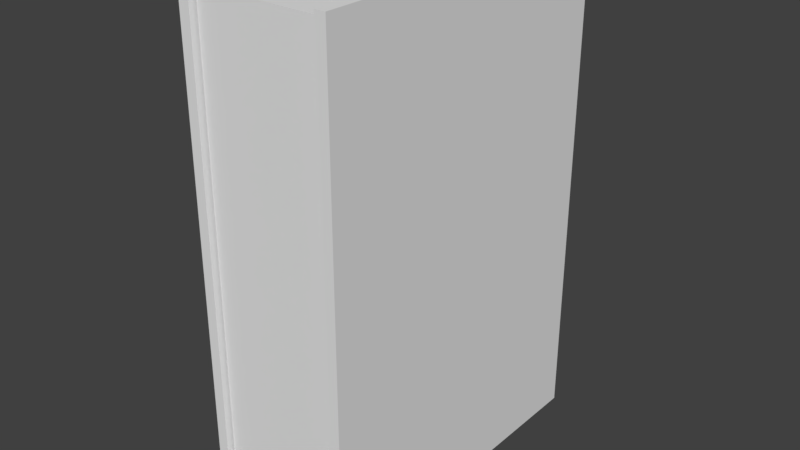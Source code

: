 # Source: Ksiazka.blend  (saved by Blender 2.79.0; exported with 4.5.12 LTS)
import bpy
from mathutils import Matrix  # noqa: F401  (used for matrix-valued properties, if any)

bpy.ops.wm.read_factory_settings(use_empty=True)
scene = bpy.context.scene
scene.name = 'Scene'

# ---- collections
col_collection_1 = bpy.data.collections.new('Collection 1'); scene.collection.children.link(col_collection_1)

# ---- materials (node trees are filled in below, after node groups)
mat_material_002 = bpy.data.materials.new('Material.002')
mat_material_002.alpha_threshold = 0.0
mat_material_002.use_transparent_shadow = False
mat_material_002.roughness = 0.5

# ---- material node trees

# ---- world
world_world = bpy.data.worlds.new('World'); scene.world = world_world
world_world.color = (0.05088, 0.05088, 0.05088)
world_world.use_sun_shadow = False
world_world.sun_shadow_jitter_overblur = 0.0
world_world.cycles.sampling_method = 'MANUAL'

# ---- meshes
me_cube_001 = bpy.data.meshes.new('Cube.001')
me_cube_001.from_pydata([(-1.0, -1.0, -1.0), (-1.0, -1.0, 1.0), (-1.0, 1.0, -1.0), (-1.0, 1.0, 1.0), (1.0, -1.0, -1.0), (1.0, -1.0, 1.0), (1.0, 1.0, -1.0), (1.0, 1.0, 1.0)], [], [(0, 1, 3, 2), (2, 3, 7, 6), (6, 7, 5, 4), (4, 5, 1, 0), (2, 6, 4, 0), (7, 3, 1, 5)])
_uv = me_cube_001.uv_layers.new(name='UVMap')
_uv.uv.foreach_set('vector', [0.0, 0.0, 1.0, 0.0, 1.0, 1.0, 0.0, 1.0, 0.0, 0.0, 1.0, 0.0, 1.0, 1.0, 0.0, 1.0, 0.0, 0.0, 1.0, 0.0, 1.0, 1.0, 0.0, 1.0, 0.0, 0.0, 1.0, 0.0, 1.0, 1.0, 0.0, 1.0, 0.1666, 0.9847, 0.1666, 0.05761, 0.8334, 0.05761, 0.8334, 0.9847, 0.002181, 0.9362, 0.002181, 0.2633, 0.9938, 0.2633, 0.9938, 0.9362])
me_cube_001.use_remesh_preserve_volume = False
me_cube_001.use_remesh_preserve_attributes = False
me_cube_001.use_mirror_vertex_groups = False
me_cube_001.update()
me_cube = bpy.data.meshes.new('Cube')
me_cube.from_pydata([(1.0, 1.0, -1.0), (1.0, -1.0, -1.0), (-1.0, -1.0, -1.0), (-1.0, 1.0, -1.0), (1.0, 1.0, 1.0), (1.0, -1.0, 1.0), (-1.0, -1.0, 1.0), (-1.0, 1.0, 1.0), (26.75, 1.0, -1.0), (26.75, -1.0, -1.0), (24.75, -1.0, -1.0), (24.75, 1.0, -1.0), (26.75, 1.0, 1.0), (26.75, -1.0, 1.0), (24.75, -1.0, 1.0), (24.75, 1.0, 1.0), (1.0, 1.092, -1.0), (-1.0, 1.092, -1.0), (1.0, 1.092, 1.0), (-1.0, 1.092, 1.0), (26.75, 1.092, -1.0), (24.75, 1.092, -1.0), (26.75, 1.092, 1.0), (24.75, 1.092, 1.0)], [], [(0, 1, 2, 3), (4, 7, 6, 5), (0, 4, 5, 1), (1, 5, 6, 2), (2, 6, 7, 3), (0, 3, 17, 16), (8, 9, 10, 11), (12, 15, 14, 13), (8, 12, 13, 9), (9, 13, 14, 10), (10, 14, 15, 11), (12, 8, 20, 22), (18, 16, 17, 19), (22, 20, 21, 23), (15, 12, 22, 23), (8, 11, 21, 20), (7, 4, 18, 19), (3, 7, 19, 17), (16, 21, 11, 0), (0, 11, 15, 4), (18, 23, 21, 16), (15, 23, 18, 4)])
_uv = me_cube.uv_layers.new(name='UVMap')
_uv.uv.foreach_set('vector', [0.3359, 0.07206, 0.1717, 0.07206, 0.1717, 0.0, 0.3359, 1.933e-08, 0.1641, 0.9279, 0.1641, 1.0, 4.549e-07, 1.0, 3.522e-07, 0.9279, 0.8359, 0.367, 0.6717, 0.367, 0.6717, 0.2949, 0.8359, 0.2949, 0.8359, 0.07206, 0.8359, 3.651e-08, 1.0, 0.0, 1.0, 0.07206, 0.9988, -0.001184, 0.9988, 1.004, 0.5886, 1.004, 0.5886, -0.001184, 0.3359, 0.07206, 0.3359, 1.933e-08, 0.3434, 2.405e-07, 0.3434, 0.07206, 0.3359, 1.0, 0.1717, 1.0, 0.1717, 0.9279, 0.3359, 0.9279, 0.1641, 2.062e-07, 0.1641, 0.07206, 1.076e-07, 0.07206, 0.0, 2.062e-07, 0.4106, -3.618e-05, 0.4106, 1.001, 0.001062, 1.001, 0.001062, -3.618e-05, 0.8359, 0.2228, 0.8359, 0.2949, 0.6717, 0.2949, 0.6717, 0.2228, 0.8359, 0.2228, 0.6717, 0.2228, 0.6717, 0.1508, 0.8359, 0.1508, 0.3843, 0.9994, 0.3843, -0.000176, 0.41, -0.000176, 0.41, 0.9994, 0.5606, 1.002, 0.5606, 0.001345, 0.5864, 0.001345, 0.5864, 1.002, 0.411, 1.0, 0.411, 0.002189, 0.4359, 0.002189, 0.4359, 1.0, 0.1641, 0.07206, 0.1641, 2.062e-07, 0.1717, 0.0, 0.1717, 0.07206, 0.3359, 1.0, 0.3359, 0.9279, 0.3434, 0.9279, 0.3434, 1.0, 0.1641, 1.0, 0.1641, 0.9279, 0.1717, 0.9279, 0.1717, 1.0, 0.6206, -0.001145, 0.6206, 1.005, 0.591, 1.005, 0.591, -0.001145, 0.3434, 0.07206, 0.3434, 0.9279, 0.3359, 0.9279, 0.3359, 0.07206, 0.6717, 0.0, 0.6717, 0.8559, 0.5076, 0.8559, 0.5076, 2.792e-08, 0.5588, 1.0, 0.4354, 1.0, 0.4354, 0.001041, 0.5588, 0.001039, 0.1641, 0.07206, 0.1717, 0.07206, 0.1717, 0.9279, 0.1641, 0.9279])
me_cube.materials.append(mat_material_002)
me_cube.use_remesh_preserve_volume = False
me_cube.use_remesh_preserve_attributes = False
me_cube.use_mirror_vertex_groups = False
me_cube.update()

# ---- objects
ob_cube_001 = bpy.data.objects.new('Cube.001', me_cube_001)
ob_cube = bpy.data.objects.new('Cube', me_cube)

# ---- transforms, parenting, visibility, modifiers, constraints
ob_cube_001.location = (0.7178, 0.0, 0.0)
ob_cube_001.scale = (0.3902, 0.9608, 1.517)
ob_cube_001.lineart.crease_threshold = 0.0
ob_cube.location = (0.2804, 0.0, 0.0)
ob_cube.scale = (0.03399, 1.0, 1.556)
ob_cube.lock_rotations_4d = False
ob_cube.empty_display_type = 'ARROWS'
ob_cube.lineart.crease_threshold = 0.0

# ---- collection membership
col_collection_1.objects.link(ob_cube_001)
col_collection_1.objects.link(ob_cube)

# ---- scene / render settings (as saved in the file)
scene.frame_start = 1; scene.frame_end = 250; scene.frame_set(1)
scene.render.engine = 'BLENDER_EEVEE_NEXT'
scene.render.resolution_percentage = 50
scene.render.dither_intensity = 0.0
scene.cycles.use_denoising = False
scene.cycles.samples = 128
scene.cycles.sampling_pattern = 'TABULATED_SOBOL'
scene.cycles.use_adaptive_sampling = False
scene.cycles.use_light_tree = False
scene.cycles.blur_glossy = 0.0
scene.cycles.sample_clamp_indirect = 0.0
scene.view_settings.view_transform = 'Standard'
bpy.context.view_layer.update()

# ---- added for rendering (the .blend has no active camera and no usable light): camera, sun
cam_auto = bpy.data.cameras.new('AutoCamera')
cam_auto.lens = 50.0
cam_auto.sensor_width = 36.0
cam_auto.clip_end = 1000.0
ob_auto_camera = bpy.data.objects.new('AutoCamera', cam_auto)
scene.collection.objects.link(ob_auto_camera)
ob_auto_camera.location = (4.29656, -4.24796, 2.86272)
ob_auto_camera.rotation_euler = (1.09748, -7.21219e-08, 0.694738)
scene.camera = ob_auto_camera
light_auto_sun = bpy.data.lights.new('AutoSun', 'SUN')
light_auto_sun.energy = 3.0
light_auto_sun.angle = 0.0523599
ob_auto_sun = bpy.data.objects.new('AutoSun', light_auto_sun)
scene.collection.objects.link(ob_auto_sun)
ob_auto_sun.rotation_euler = (0.872665, 0.174533, 0.523599)
bpy.context.view_layer.update()

